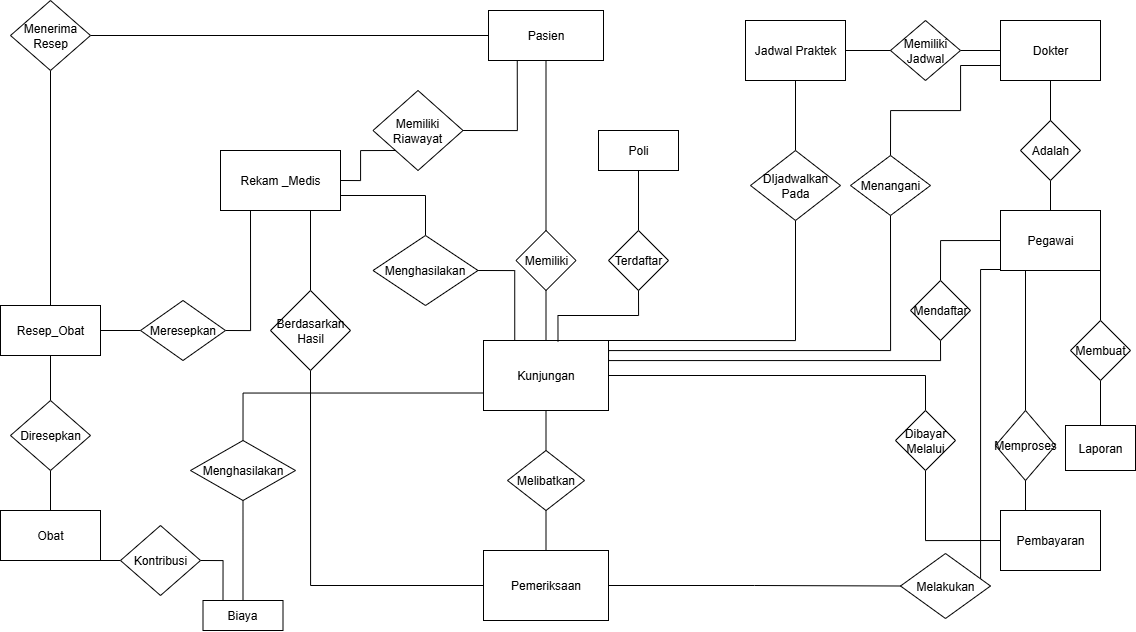

The diagram above was exported from draw.io. Its source (the exported page's mxGraphModel, read from the mxfile embedded in the PNG):
<mxGraphModel dx="1607" dy="951" grid="1" gridSize="10" guides="1" tooltips="1" connect="1" arrows="1" fold="1" page="1" pageScale="1" pageWidth="850" pageHeight="1100" math="0" shadow="0">
  <root>
    <mxCell id="0" />
    <mxCell id="1" parent="0" />
    <mxCell id="krtZkrtqR3PQYxQjwOGQ-65" style="edgeStyle=orthogonalEdgeStyle;rounded=0;orthogonalLoop=1;jettySize=auto;html=1;exitX=1;exitY=0.25;exitDx=0;exitDy=0;entryX=0.5;entryY=1;entryDx=0;entryDy=0;endArrow=none;endFill=0;" edge="1" parent="1" source="krtZkrtqR3PQYxQjwOGQ-2" target="krtZkrtqR3PQYxQjwOGQ-56">
      <mxGeometry relative="1" as="geometry">
        <mxPoint x="810" y="420" as="targetPoint" />
        <Array as="points">
          <mxPoint x="488" y="520" />
          <mxPoint x="770" y="520" />
        </Array>
      </mxGeometry>
    </mxCell>
    <mxCell id="krtZkrtqR3PQYxQjwOGQ-74" style="edgeStyle=orthogonalEdgeStyle;rounded=0;orthogonalLoop=1;jettySize=auto;html=1;exitX=1;exitY=0.25;exitDx=0;exitDy=0;entryX=0.5;entryY=1;entryDx=0;entryDy=0;endArrow=none;endFill=0;" edge="1" parent="1" source="krtZkrtqR3PQYxQjwOGQ-2" target="krtZkrtqR3PQYxQjwOGQ-53">
      <mxGeometry relative="1" as="geometry">
        <Array as="points">
          <mxPoint x="488" y="530" />
          <mxPoint x="820" y="530" />
        </Array>
      </mxGeometry>
    </mxCell>
    <mxCell id="krtZkrtqR3PQYxQjwOGQ-2" value="Kunjungan" style="rounded=0;whiteSpace=wrap;html=1;" vertex="1" parent="1">
      <mxGeometry x="363" y="510" width="125" height="70" as="geometry" />
    </mxCell>
    <mxCell id="krtZkrtqR3PQYxQjwOGQ-13" style="rounded=0;orthogonalLoop=1;jettySize=auto;html=1;exitX=0.5;exitY=1;exitDx=0;exitDy=0;entryX=0.5;entryY=0;entryDx=0;entryDy=0;endArrow=none;endFill=0;" edge="1" parent="1" source="krtZkrtqR3PQYxQjwOGQ-3" target="krtZkrtqR3PQYxQjwOGQ-2">
      <mxGeometry relative="1" as="geometry" />
    </mxCell>
    <mxCell id="krtZkrtqR3PQYxQjwOGQ-3" value="Memiliki" style="rhombus;whiteSpace=wrap;html=1;" vertex="1" parent="1">
      <mxGeometry x="395.5" y="400" width="60" height="60" as="geometry" />
    </mxCell>
    <mxCell id="krtZkrtqR3PQYxQjwOGQ-12" style="rounded=0;orthogonalLoop=1;jettySize=auto;html=1;exitX=0.5;exitY=1;exitDx=0;exitDy=0;entryX=0.5;entryY=0;entryDx=0;entryDy=0;endArrow=none;endFill=0;" edge="1" parent="1" source="krtZkrtqR3PQYxQjwOGQ-4" target="krtZkrtqR3PQYxQjwOGQ-3">
      <mxGeometry relative="1" as="geometry" />
    </mxCell>
    <mxCell id="krtZkrtqR3PQYxQjwOGQ-4" value="Pasien" style="rounded=0;whiteSpace=wrap;html=1;" vertex="1" parent="1">
      <mxGeometry x="368" y="180" width="115" height="50" as="geometry" />
    </mxCell>
    <mxCell id="krtZkrtqR3PQYxQjwOGQ-11" style="rounded=0;orthogonalLoop=1;jettySize=auto;html=1;exitX=1;exitY=0.5;exitDx=0;exitDy=0;entryX=0;entryY=1;entryDx=0;entryDy=0;endArrow=none;endFill=0;edgeStyle=orthogonalEdgeStyle;" edge="1" parent="1" source="krtZkrtqR3PQYxQjwOGQ-5" target="krtZkrtqR3PQYxQjwOGQ-9">
      <mxGeometry relative="1" as="geometry" />
    </mxCell>
    <mxCell id="krtZkrtqR3PQYxQjwOGQ-16" style="rounded=0;orthogonalLoop=1;jettySize=auto;html=1;exitX=1;exitY=0.75;exitDx=0;exitDy=0;entryX=0.5;entryY=0;entryDx=0;entryDy=0;endArrow=none;endFill=0;edgeStyle=orthogonalEdgeStyle;" edge="1" parent="1" source="krtZkrtqR3PQYxQjwOGQ-5" target="krtZkrtqR3PQYxQjwOGQ-10">
      <mxGeometry relative="1" as="geometry" />
    </mxCell>
    <mxCell id="krtZkrtqR3PQYxQjwOGQ-5" value="Rekam _Medis" style="rounded=0;whiteSpace=wrap;html=1;" vertex="1" parent="1">
      <mxGeometry x="100" y="320" width="120" height="60" as="geometry" />
    </mxCell>
    <mxCell id="krtZkrtqR3PQYxQjwOGQ-31" style="edgeStyle=orthogonalEdgeStyle;rounded=0;orthogonalLoop=1;jettySize=auto;html=1;exitX=1;exitY=0.5;exitDx=0;exitDy=0;entryX=0;entryY=0.5;entryDx=0;entryDy=0;endArrow=none;endFill=0;" edge="1" parent="1" source="krtZkrtqR3PQYxQjwOGQ-6" target="krtZkrtqR3PQYxQjwOGQ-23">
      <mxGeometry relative="1" as="geometry" />
    </mxCell>
    <mxCell id="krtZkrtqR3PQYxQjwOGQ-41" style="edgeStyle=orthogonalEdgeStyle;rounded=0;orthogonalLoop=1;jettySize=auto;html=1;exitX=0.5;exitY=1;exitDx=0;exitDy=0;entryX=0.5;entryY=0;entryDx=0;entryDy=0;endArrow=none;endFill=0;startArrow=none;startFill=0;" edge="1" parent="1" source="krtZkrtqR3PQYxQjwOGQ-6" target="krtZkrtqR3PQYxQjwOGQ-39">
      <mxGeometry relative="1" as="geometry" />
    </mxCell>
    <mxCell id="krtZkrtqR3PQYxQjwOGQ-6" value="Resep_Obat" style="rounded=0;whiteSpace=wrap;html=1;" vertex="1" parent="1">
      <mxGeometry x="-120" y="475" width="100" height="50" as="geometry" />
    </mxCell>
    <mxCell id="krtZkrtqR3PQYxQjwOGQ-33" style="edgeStyle=orthogonalEdgeStyle;rounded=0;orthogonalLoop=1;jettySize=auto;html=1;exitX=1;exitY=1;exitDx=0;exitDy=0;entryX=0;entryY=0.5;entryDx=0;entryDy=0;endArrow=none;endFill=0;" edge="1" parent="1" source="krtZkrtqR3PQYxQjwOGQ-7" target="krtZkrtqR3PQYxQjwOGQ-32">
      <mxGeometry relative="1" as="geometry" />
    </mxCell>
    <mxCell id="krtZkrtqR3PQYxQjwOGQ-40" style="edgeStyle=orthogonalEdgeStyle;rounded=0;orthogonalLoop=1;jettySize=auto;html=1;exitX=0.5;exitY=0;exitDx=0;exitDy=0;entryX=0.5;entryY=1;entryDx=0;entryDy=0;endArrow=none;endFill=0;" edge="1" parent="1" source="krtZkrtqR3PQYxQjwOGQ-7" target="krtZkrtqR3PQYxQjwOGQ-39">
      <mxGeometry relative="1" as="geometry" />
    </mxCell>
    <mxCell id="krtZkrtqR3PQYxQjwOGQ-7" value="Obat" style="rounded=0;whiteSpace=wrap;html=1;" vertex="1" parent="1">
      <mxGeometry x="-120" y="680" width="100" height="50" as="geometry" />
    </mxCell>
    <mxCell id="krtZkrtqR3PQYxQjwOGQ-8" value="Biaya" style="rounded=0;whiteSpace=wrap;html=1;" vertex="1" parent="1">
      <mxGeometry x="82.5" y="770" width="80" height="30" as="geometry" />
    </mxCell>
    <mxCell id="krtZkrtqR3PQYxQjwOGQ-14" style="rounded=0;orthogonalLoop=1;jettySize=auto;html=1;exitX=1;exitY=0.5;exitDx=0;exitDy=0;entryX=0.25;entryY=1;entryDx=0;entryDy=0;endArrow=none;endFill=0;edgeStyle=orthogonalEdgeStyle;" edge="1" parent="1" source="krtZkrtqR3PQYxQjwOGQ-9" target="krtZkrtqR3PQYxQjwOGQ-4">
      <mxGeometry relative="1" as="geometry" />
    </mxCell>
    <mxCell id="krtZkrtqR3PQYxQjwOGQ-9" value="Memiliki Riawayat" style="rhombus;whiteSpace=wrap;html=1;" vertex="1" parent="1">
      <mxGeometry x="252.5" y="260" width="90" height="80" as="geometry" />
    </mxCell>
    <mxCell id="krtZkrtqR3PQYxQjwOGQ-15" style="rounded=0;orthogonalLoop=1;jettySize=auto;html=1;exitX=1;exitY=0.5;exitDx=0;exitDy=0;entryX=0.25;entryY=0;entryDx=0;entryDy=0;endArrow=none;endFill=0;edgeStyle=orthogonalEdgeStyle;" edge="1" parent="1" source="krtZkrtqR3PQYxQjwOGQ-10" target="krtZkrtqR3PQYxQjwOGQ-2">
      <mxGeometry relative="1" as="geometry" />
    </mxCell>
    <mxCell id="krtZkrtqR3PQYxQjwOGQ-10" value="Menghasilakan" style="rhombus;whiteSpace=wrap;html=1;" vertex="1" parent="1">
      <mxGeometry x="252.5" y="405" width="105" height="70" as="geometry" />
    </mxCell>
    <mxCell id="krtZkrtqR3PQYxQjwOGQ-25" style="edgeStyle=orthogonalEdgeStyle;rounded=0;orthogonalLoop=1;jettySize=auto;html=1;exitX=0.5;exitY=0;exitDx=0;exitDy=0;entryX=0;entryY=0.75;entryDx=0;entryDy=0;endArrow=none;endFill=0;" edge="1" parent="1" source="krtZkrtqR3PQYxQjwOGQ-17" target="krtZkrtqR3PQYxQjwOGQ-2">
      <mxGeometry relative="1" as="geometry" />
    </mxCell>
    <mxCell id="krtZkrtqR3PQYxQjwOGQ-26" style="edgeStyle=orthogonalEdgeStyle;rounded=0;orthogonalLoop=1;jettySize=auto;html=1;exitX=0.5;exitY=1;exitDx=0;exitDy=0;entryX=0.5;entryY=0;entryDx=0;entryDy=0;endArrow=none;endFill=0;" edge="1" parent="1" source="krtZkrtqR3PQYxQjwOGQ-17" target="krtZkrtqR3PQYxQjwOGQ-8">
      <mxGeometry relative="1" as="geometry" />
    </mxCell>
    <mxCell id="krtZkrtqR3PQYxQjwOGQ-17" value="Menghasilakan" style="rhombus;whiteSpace=wrap;html=1;" vertex="1" parent="1">
      <mxGeometry x="70" y="610" width="105" height="60" as="geometry" />
    </mxCell>
    <mxCell id="krtZkrtqR3PQYxQjwOGQ-27" style="edgeStyle=orthogonalEdgeStyle;rounded=0;orthogonalLoop=1;jettySize=auto;html=1;exitX=0.5;exitY=1;exitDx=0;exitDy=0;entryX=0;entryY=0.5;entryDx=0;entryDy=0;endArrow=none;endFill=0;" edge="1" parent="1" source="krtZkrtqR3PQYxQjwOGQ-18" target="krtZkrtqR3PQYxQjwOGQ-19">
      <mxGeometry relative="1" as="geometry" />
    </mxCell>
    <mxCell id="krtZkrtqR3PQYxQjwOGQ-28" style="edgeStyle=orthogonalEdgeStyle;rounded=0;orthogonalLoop=1;jettySize=auto;html=1;exitX=0.5;exitY=0;exitDx=0;exitDy=0;entryX=0.75;entryY=1;entryDx=0;entryDy=0;endArrow=none;endFill=0;" edge="1" parent="1" source="krtZkrtqR3PQYxQjwOGQ-18" target="krtZkrtqR3PQYxQjwOGQ-5">
      <mxGeometry relative="1" as="geometry" />
    </mxCell>
    <mxCell id="krtZkrtqR3PQYxQjwOGQ-18" value="Berdasarkan Hasil" style="rhombus;whiteSpace=wrap;html=1;" vertex="1" parent="1">
      <mxGeometry x="150" y="460" width="80" height="80" as="geometry" />
    </mxCell>
    <mxCell id="krtZkrtqR3PQYxQjwOGQ-84" style="edgeStyle=orthogonalEdgeStyle;rounded=0;orthogonalLoop=1;jettySize=auto;html=1;exitX=1;exitY=0.5;exitDx=0;exitDy=0;entryX=0;entryY=0.5;entryDx=0;entryDy=0;endArrow=none;endFill=0;" edge="1" parent="1" source="krtZkrtqR3PQYxQjwOGQ-19" target="krtZkrtqR3PQYxQjwOGQ-52">
      <mxGeometry relative="1" as="geometry" />
    </mxCell>
    <mxCell id="krtZkrtqR3PQYxQjwOGQ-19" value="Pemeriksaan" style="rounded=0;whiteSpace=wrap;html=1;" vertex="1" parent="1">
      <mxGeometry x="363" y="720" width="125" height="70" as="geometry" />
    </mxCell>
    <mxCell id="krtZkrtqR3PQYxQjwOGQ-21" style="rounded=0;orthogonalLoop=1;jettySize=auto;html=1;exitX=0.5;exitY=0;exitDx=0;exitDy=0;entryX=0.5;entryY=1;entryDx=0;entryDy=0;endArrow=none;endFill=0;" edge="1" parent="1" source="krtZkrtqR3PQYxQjwOGQ-20" target="krtZkrtqR3PQYxQjwOGQ-2">
      <mxGeometry relative="1" as="geometry" />
    </mxCell>
    <mxCell id="krtZkrtqR3PQYxQjwOGQ-22" style="rounded=0;orthogonalLoop=1;jettySize=auto;html=1;exitX=0.5;exitY=1;exitDx=0;exitDy=0;entryX=0.5;entryY=0;entryDx=0;entryDy=0;endArrow=none;endFill=0;" edge="1" parent="1" source="krtZkrtqR3PQYxQjwOGQ-20" target="krtZkrtqR3PQYxQjwOGQ-19">
      <mxGeometry relative="1" as="geometry" />
    </mxCell>
    <mxCell id="krtZkrtqR3PQYxQjwOGQ-20" value="Melibatkan" style="rhombus;whiteSpace=wrap;html=1;" vertex="1" parent="1">
      <mxGeometry x="387" y="620" width="77" height="60" as="geometry" />
    </mxCell>
    <mxCell id="krtZkrtqR3PQYxQjwOGQ-30" style="edgeStyle=orthogonalEdgeStyle;rounded=0;orthogonalLoop=1;jettySize=auto;html=1;exitX=1;exitY=0.5;exitDx=0;exitDy=0;entryX=0.25;entryY=1;entryDx=0;entryDy=0;endArrow=none;endFill=0;" edge="1" parent="1" source="krtZkrtqR3PQYxQjwOGQ-23" target="krtZkrtqR3PQYxQjwOGQ-5">
      <mxGeometry relative="1" as="geometry" />
    </mxCell>
    <mxCell id="krtZkrtqR3PQYxQjwOGQ-23" value="Meresepkan" style="rhombus;whiteSpace=wrap;html=1;" vertex="1" parent="1">
      <mxGeometry x="20" y="470" width="85" height="60" as="geometry" />
    </mxCell>
    <mxCell id="krtZkrtqR3PQYxQjwOGQ-38" style="edgeStyle=orthogonalEdgeStyle;rounded=0;orthogonalLoop=1;jettySize=auto;html=1;exitX=1;exitY=0.5;exitDx=0;exitDy=0;entryX=0.25;entryY=0;entryDx=0;entryDy=0;endArrow=none;endFill=0;" edge="1" parent="1" source="krtZkrtqR3PQYxQjwOGQ-32" target="krtZkrtqR3PQYxQjwOGQ-8">
      <mxGeometry relative="1" as="geometry" />
    </mxCell>
    <mxCell id="krtZkrtqR3PQYxQjwOGQ-32" value="Kontribusi" style="rhombus;whiteSpace=wrap;html=1;" vertex="1" parent="1">
      <mxGeometry y="695" width="80" height="70" as="geometry" />
    </mxCell>
    <mxCell id="krtZkrtqR3PQYxQjwOGQ-39" value="Diresepkan" style="rhombus;whiteSpace=wrap;html=1;" vertex="1" parent="1">
      <mxGeometry x="-110" y="570" width="80" height="70" as="geometry" />
    </mxCell>
    <mxCell id="krtZkrtqR3PQYxQjwOGQ-44" style="edgeStyle=orthogonalEdgeStyle;rounded=0;orthogonalLoop=1;jettySize=auto;html=1;exitX=1;exitY=0.5;exitDx=0;exitDy=0;entryX=0;entryY=0.5;entryDx=0;entryDy=0;endArrow=none;endFill=0;" edge="1" parent="1" source="krtZkrtqR3PQYxQjwOGQ-43" target="krtZkrtqR3PQYxQjwOGQ-4">
      <mxGeometry relative="1" as="geometry" />
    </mxCell>
    <mxCell id="krtZkrtqR3PQYxQjwOGQ-45" style="edgeStyle=orthogonalEdgeStyle;rounded=0;orthogonalLoop=1;jettySize=auto;html=1;exitX=0.5;exitY=1;exitDx=0;exitDy=0;endArrow=none;endFill=0;" edge="1" parent="1" source="krtZkrtqR3PQYxQjwOGQ-43" target="krtZkrtqR3PQYxQjwOGQ-6">
      <mxGeometry relative="1" as="geometry" />
    </mxCell>
    <mxCell id="krtZkrtqR3PQYxQjwOGQ-43" value="Menerima Resep" style="rhombus;whiteSpace=wrap;html=1;" vertex="1" parent="1">
      <mxGeometry x="-110" y="170" width="80" height="70" as="geometry" />
    </mxCell>
    <mxCell id="krtZkrtqR3PQYxQjwOGQ-49" style="edgeStyle=orthogonalEdgeStyle;rounded=0;orthogonalLoop=1;jettySize=auto;html=1;exitX=0.5;exitY=1;exitDx=0;exitDy=0;entryX=0.5;entryY=0;entryDx=0;entryDy=0;endArrow=none;endFill=0;" edge="1" parent="1" source="krtZkrtqR3PQYxQjwOGQ-46" target="krtZkrtqR3PQYxQjwOGQ-47">
      <mxGeometry relative="1" as="geometry" />
    </mxCell>
    <mxCell id="krtZkrtqR3PQYxQjwOGQ-46" value="Poli" style="rounded=0;whiteSpace=wrap;html=1;" vertex="1" parent="1">
      <mxGeometry x="478" y="300" width="80" height="40" as="geometry" />
    </mxCell>
    <mxCell id="krtZkrtqR3PQYxQjwOGQ-47" value="Terdaftar" style="rhombus;whiteSpace=wrap;html=1;" vertex="1" parent="1">
      <mxGeometry x="488" y="400" width="60" height="60" as="geometry" />
    </mxCell>
    <mxCell id="krtZkrtqR3PQYxQjwOGQ-50" style="edgeStyle=orthogonalEdgeStyle;rounded=0;orthogonalLoop=1;jettySize=auto;html=1;exitX=0.5;exitY=1;exitDx=0;exitDy=0;entryX=0.596;entryY=0.013;entryDx=0;entryDy=0;entryPerimeter=0;endArrow=none;endFill=0;" edge="1" parent="1" source="krtZkrtqR3PQYxQjwOGQ-47" target="krtZkrtqR3PQYxQjwOGQ-2">
      <mxGeometry relative="1" as="geometry" />
    </mxCell>
    <mxCell id="krtZkrtqR3PQYxQjwOGQ-63" style="edgeStyle=orthogonalEdgeStyle;rounded=0;orthogonalLoop=1;jettySize=auto;html=1;exitX=0.5;exitY=1;exitDx=0;exitDy=0;entryX=1;entryY=0;entryDx=0;entryDy=0;endArrow=none;endFill=0;" edge="1" parent="1" source="krtZkrtqR3PQYxQjwOGQ-51" target="krtZkrtqR3PQYxQjwOGQ-2">
      <mxGeometry relative="1" as="geometry">
        <Array as="points">
          <mxPoint x="675" y="510" />
        </Array>
      </mxGeometry>
    </mxCell>
    <mxCell id="krtZkrtqR3PQYxQjwOGQ-64" style="edgeStyle=orthogonalEdgeStyle;rounded=0;orthogonalLoop=1;jettySize=auto;html=1;exitX=0.5;exitY=0;exitDx=0;exitDy=0;entryX=0.5;entryY=1;entryDx=0;entryDy=0;endArrow=none;endFill=0;" edge="1" parent="1" source="krtZkrtqR3PQYxQjwOGQ-51" target="krtZkrtqR3PQYxQjwOGQ-57">
      <mxGeometry relative="1" as="geometry" />
    </mxCell>
    <mxCell id="krtZkrtqR3PQYxQjwOGQ-51" value="DIjadwalkan Pada" style="rhombus;whiteSpace=wrap;html=1;" vertex="1" parent="1">
      <mxGeometry x="630" y="320" width="90" height="70" as="geometry" />
    </mxCell>
    <mxCell id="krtZkrtqR3PQYxQjwOGQ-83" style="edgeStyle=orthogonalEdgeStyle;rounded=0;orthogonalLoop=1;jettySize=auto;html=1;entryX=0;entryY=1;entryDx=0;entryDy=0;endArrow=none;endFill=0;" edge="1" parent="1" source="krtZkrtqR3PQYxQjwOGQ-52" target="krtZkrtqR3PQYxQjwOGQ-67">
      <mxGeometry relative="1" as="geometry">
        <mxPoint x="860" y="440" as="targetPoint" />
        <Array as="points">
          <mxPoint x="860" y="439" />
          <mxPoint x="880" y="439" />
        </Array>
      </mxGeometry>
    </mxCell>
    <mxCell id="krtZkrtqR3PQYxQjwOGQ-52" value="Melakukan" style="rhombus;whiteSpace=wrap;html=1;" vertex="1" parent="1">
      <mxGeometry x="780" y="723" width="90" height="65" as="geometry" />
    </mxCell>
    <mxCell id="krtZkrtqR3PQYxQjwOGQ-75" style="edgeStyle=orthogonalEdgeStyle;rounded=0;orthogonalLoop=1;jettySize=auto;html=1;exitX=0.5;exitY=0;exitDx=0;exitDy=0;entryX=0;entryY=0.5;entryDx=0;entryDy=0;endArrow=none;endFill=0;" edge="1" parent="1" source="krtZkrtqR3PQYxQjwOGQ-53" target="krtZkrtqR3PQYxQjwOGQ-67">
      <mxGeometry relative="1" as="geometry" />
    </mxCell>
    <mxCell id="krtZkrtqR3PQYxQjwOGQ-53" value="Mendaftar" style="rhombus;whiteSpace=wrap;html=1;" vertex="1" parent="1">
      <mxGeometry x="790" y="450" width="60" height="60" as="geometry" />
    </mxCell>
    <mxCell id="krtZkrtqR3PQYxQjwOGQ-71" style="edgeStyle=orthogonalEdgeStyle;rounded=0;orthogonalLoop=1;jettySize=auto;html=1;exitX=0.5;exitY=1;exitDx=0;exitDy=0;entryX=0.5;entryY=0;entryDx=0;entryDy=0;endArrow=none;endFill=0;" edge="1" parent="1" source="krtZkrtqR3PQYxQjwOGQ-54" target="krtZkrtqR3PQYxQjwOGQ-67">
      <mxGeometry relative="1" as="geometry" />
    </mxCell>
    <mxCell id="krtZkrtqR3PQYxQjwOGQ-54" value="Adalah" style="rhombus;whiteSpace=wrap;html=1;" vertex="1" parent="1">
      <mxGeometry x="900" y="290" width="60" height="60" as="geometry" />
    </mxCell>
    <mxCell id="krtZkrtqR3PQYxQjwOGQ-60" style="edgeStyle=orthogonalEdgeStyle;rounded=0;orthogonalLoop=1;jettySize=auto;html=1;exitX=1;exitY=0.5;exitDx=0;exitDy=0;entryX=0;entryY=0.5;entryDx=0;entryDy=0;endArrow=none;endFill=0;" edge="1" parent="1" source="krtZkrtqR3PQYxQjwOGQ-55" target="krtZkrtqR3PQYxQjwOGQ-58">
      <mxGeometry relative="1" as="geometry" />
    </mxCell>
    <mxCell id="krtZkrtqR3PQYxQjwOGQ-55" value="Memiliki Jadwal" style="rhombus;whiteSpace=wrap;html=1;" vertex="1" parent="1">
      <mxGeometry x="770" y="190" width="70" height="60" as="geometry" />
    </mxCell>
    <mxCell id="krtZkrtqR3PQYxQjwOGQ-66" style="edgeStyle=orthogonalEdgeStyle;rounded=0;orthogonalLoop=1;jettySize=auto;html=1;exitX=0.5;exitY=0;exitDx=0;exitDy=0;entryX=0;entryY=0.75;entryDx=0;entryDy=0;endArrow=none;endFill=0;" edge="1" parent="1" source="krtZkrtqR3PQYxQjwOGQ-56" target="krtZkrtqR3PQYxQjwOGQ-58">
      <mxGeometry relative="1" as="geometry">
        <mxPoint x="830" y="300" as="targetPoint" />
        <Array as="points">
          <mxPoint x="770" y="280" />
          <mxPoint x="840" y="280" />
          <mxPoint x="840" y="235" />
        </Array>
      </mxGeometry>
    </mxCell>
    <mxCell id="krtZkrtqR3PQYxQjwOGQ-56" value="Menangani" style="rhombus;whiteSpace=wrap;html=1;" vertex="1" parent="1">
      <mxGeometry x="730" y="325" width="80" height="60" as="geometry" />
    </mxCell>
    <mxCell id="krtZkrtqR3PQYxQjwOGQ-59" style="edgeStyle=orthogonalEdgeStyle;rounded=0;orthogonalLoop=1;jettySize=auto;html=1;exitX=1;exitY=0.5;exitDx=0;exitDy=0;entryX=0;entryY=0.5;entryDx=0;entryDy=0;endArrow=none;endFill=0;" edge="1" parent="1" source="krtZkrtqR3PQYxQjwOGQ-57" target="krtZkrtqR3PQYxQjwOGQ-55">
      <mxGeometry relative="1" as="geometry" />
    </mxCell>
    <mxCell id="krtZkrtqR3PQYxQjwOGQ-57" value="Jadwal Praktek" style="rounded=0;whiteSpace=wrap;html=1;" vertex="1" parent="1">
      <mxGeometry x="625" y="190" width="100" height="60" as="geometry" />
    </mxCell>
    <mxCell id="krtZkrtqR3PQYxQjwOGQ-70" style="edgeStyle=orthogonalEdgeStyle;rounded=0;orthogonalLoop=1;jettySize=auto;html=1;exitX=0.5;exitY=1;exitDx=0;exitDy=0;entryX=0.5;entryY=0;entryDx=0;entryDy=0;endArrow=none;endFill=0;" edge="1" parent="1" source="krtZkrtqR3PQYxQjwOGQ-58" target="krtZkrtqR3PQYxQjwOGQ-54">
      <mxGeometry relative="1" as="geometry" />
    </mxCell>
    <mxCell id="krtZkrtqR3PQYxQjwOGQ-58" value="Dokter" style="rounded=0;whiteSpace=wrap;html=1;" vertex="1" parent="1">
      <mxGeometry x="880" y="190" width="100" height="60" as="geometry" />
    </mxCell>
    <mxCell id="krtZkrtqR3PQYxQjwOGQ-78" style="edgeStyle=orthogonalEdgeStyle;rounded=0;orthogonalLoop=1;jettySize=auto;html=1;exitX=1;exitY=1;exitDx=0;exitDy=0;entryX=0.5;entryY=0;entryDx=0;entryDy=0;endArrow=none;endFill=0;" edge="1" parent="1" source="krtZkrtqR3PQYxQjwOGQ-67" target="krtZkrtqR3PQYxQjwOGQ-76">
      <mxGeometry relative="1" as="geometry" />
    </mxCell>
    <mxCell id="krtZkrtqR3PQYxQjwOGQ-67" value="Pegawai" style="rounded=0;whiteSpace=wrap;html=1;" vertex="1" parent="1">
      <mxGeometry x="880" y="380" width="100" height="60" as="geometry" />
    </mxCell>
    <mxCell id="krtZkrtqR3PQYxQjwOGQ-79" style="edgeStyle=orthogonalEdgeStyle;rounded=0;orthogonalLoop=1;jettySize=auto;html=1;exitX=0.5;exitY=1;exitDx=0;exitDy=0;entryX=0.5;entryY=0;entryDx=0;entryDy=0;endArrow=none;endFill=0;" edge="1" parent="1" source="krtZkrtqR3PQYxQjwOGQ-76" target="krtZkrtqR3PQYxQjwOGQ-77">
      <mxGeometry relative="1" as="geometry" />
    </mxCell>
    <mxCell id="krtZkrtqR3PQYxQjwOGQ-76" value="Membuat" style="rhombus;whiteSpace=wrap;html=1;" vertex="1" parent="1">
      <mxGeometry x="950" y="490" width="60" height="60" as="geometry" />
    </mxCell>
    <mxCell id="krtZkrtqR3PQYxQjwOGQ-77" value="Laporan" style="rounded=0;whiteSpace=wrap;html=1;" vertex="1" parent="1">
      <mxGeometry x="945" y="595" width="70" height="45" as="geometry" />
    </mxCell>
    <mxCell id="krtZkrtqR3PQYxQjwOGQ-88" style="edgeStyle=orthogonalEdgeStyle;rounded=0;orthogonalLoop=1;jettySize=auto;html=1;exitX=0;exitY=0.5;exitDx=0;exitDy=0;entryX=0.5;entryY=1;entryDx=0;entryDy=0;endArrow=none;endFill=0;" edge="1" parent="1" source="krtZkrtqR3PQYxQjwOGQ-80" target="krtZkrtqR3PQYxQjwOGQ-81">
      <mxGeometry relative="1" as="geometry" />
    </mxCell>
    <mxCell id="krtZkrtqR3PQYxQjwOGQ-80" value="Pembayaran" style="rounded=0;whiteSpace=wrap;html=1;" vertex="1" parent="1">
      <mxGeometry x="880" y="680" width="100" height="60" as="geometry" />
    </mxCell>
    <mxCell id="krtZkrtqR3PQYxQjwOGQ-91" style="edgeStyle=orthogonalEdgeStyle;rounded=0;orthogonalLoop=1;jettySize=auto;html=1;exitX=0.5;exitY=0;exitDx=0;exitDy=0;entryX=1;entryY=0.5;entryDx=0;entryDy=0;endArrow=none;endFill=0;" edge="1" parent="1" source="krtZkrtqR3PQYxQjwOGQ-81" target="krtZkrtqR3PQYxQjwOGQ-2">
      <mxGeometry relative="1" as="geometry" />
    </mxCell>
    <mxCell id="krtZkrtqR3PQYxQjwOGQ-81" value="Dibayar Melalui" style="rhombus;whiteSpace=wrap;html=1;" vertex="1" parent="1">
      <mxGeometry x="775" y="580" width="60" height="60" as="geometry" />
    </mxCell>
    <mxCell id="krtZkrtqR3PQYxQjwOGQ-86" style="edgeStyle=orthogonalEdgeStyle;rounded=0;orthogonalLoop=1;jettySize=auto;html=1;exitX=0.5;exitY=0;exitDx=0;exitDy=0;entryX=0.25;entryY=1;entryDx=0;entryDy=0;endArrow=none;endFill=0;" edge="1" parent="1" source="krtZkrtqR3PQYxQjwOGQ-82" target="krtZkrtqR3PQYxQjwOGQ-67">
      <mxGeometry relative="1" as="geometry" />
    </mxCell>
    <mxCell id="krtZkrtqR3PQYxQjwOGQ-87" style="edgeStyle=orthogonalEdgeStyle;rounded=0;orthogonalLoop=1;jettySize=auto;html=1;exitX=0.5;exitY=1;exitDx=0;exitDy=0;entryX=0.25;entryY=0;entryDx=0;entryDy=0;endArrow=none;endFill=0;" edge="1" parent="1" source="krtZkrtqR3PQYxQjwOGQ-82" target="krtZkrtqR3PQYxQjwOGQ-80">
      <mxGeometry relative="1" as="geometry" />
    </mxCell>
    <mxCell id="krtZkrtqR3PQYxQjwOGQ-82" value="Memproses" style="rhombus;whiteSpace=wrap;html=1;" vertex="1" parent="1">
      <mxGeometry x="875" y="580" width="60" height="70" as="geometry" />
    </mxCell>
  </root>
</mxGraphModel>